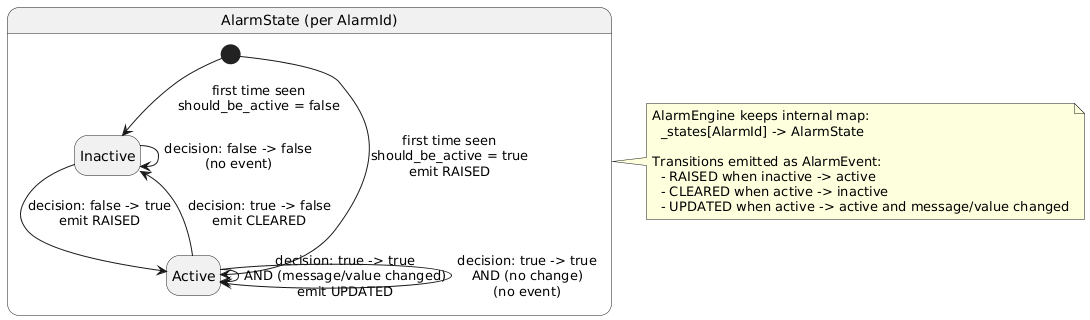

The diagram above was rendered by PlantUML. Its source (embedded in the PNG):
@startuml
hide empty description
skinparam shadowing false

state "AlarmState (per AlarmId)" as S {
  [*] --> Inactive : first time seen\nshould_be_active = false

  [*] --> Active : first time seen\nshould_be_active = true\nemit RAISED

  Inactive --> Active : decision: false -> true\nemit RAISED
  Active --> Inactive : decision: true -> false\nemit CLEARED

  Active --> Active : decision: true -> true\nAND (message/value changed)\nemit UPDATED
  Active --> Active : decision: true -> true\nAND (no change)\n(no event)

  Inactive --> Inactive : decision: false -> false\n(no event)
}

note right of S
AlarmEngine keeps internal map:
  _states[AlarmId] -> AlarmState

Transitions emitted as AlarmEvent:
  - RAISED when inactive -> active
  - CLEARED when active -> inactive
  - UPDATED when active -> active and message/value changed
end note
@enduml